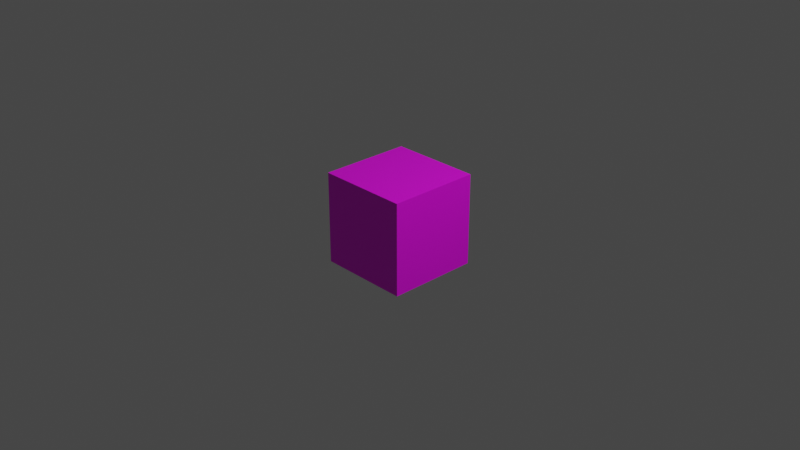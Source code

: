 # Source: box1.blend  (saved by Blender 3.6.11; exported with 4.5.12 LTS)
import bpy
from mathutils import Matrix  # noqa: F401  (used for matrix-valued properties, if any)

bpy.ops.wm.read_factory_settings(use_empty=True)
scene = bpy.context.scene
scene.name = 'Scene'

# ---- collections
col_collection = bpy.data.collections.new('Collection'); scene.collection.children.link(col_collection)
col_collection_2 = bpy.data.collections.new('Collection 2'); scene.collection.children.link(col_collection_2)

# ---- images (referenced by path relative to the original .blend; pixels are not part of the script)
import os
ASSET_DIR = os.environ.get("B2B_ASSET_DIR", "")  # directory of the original .blend (textures are referenced by path, not embedded)
HERE = os.path.dirname(os.path.abspath(__file__))  # packed textures are extracted next to this script under _unpacked/

def load_image(name, relpath, width, height, colorspace="sRGB"):
    """Load a texture the original file referenced (path relative to the .blend, or extracted next to this script)."""
    p = next((c for c in (os.path.join(HERE, relpath), os.path.join(ASSET_DIR, relpath)) if relpath and os.path.exists(c)), "")
    if p:
        img = bpy.data.images.load(p, check_existing=True)
        img.name = name
    else:  # same state as the original file: an image datablock whose file is absent (Cycles renders it pink)
        img = bpy.data.images.new(name, width, height)
        img.source = "FILE"
        img.filepath = "//" + (relpath or name)
    img.colorspace_settings.name = colorspace
    return img
img_box_regular_png = load_image('box_regular.png', 'box_regular.png', 1024, 1024, 'sRGB')
img_box_regular_back_png = load_image('box_regular_back.png', 'box_regular_back.png', 1024, 1024, 'sRGB')
img_box_regular_left_png = load_image('box_regular_left.png', 'box_regular_left.png', 1024, 1024, 'sRGB')
img_box_regular_right_png = load_image('box_regular_right.png', 'box_regular_right.png', 1024, 1024, 'sRGB')
img_box_regular_top_png = load_image('box_regular_top.png', 'box_regular_top.png', 1024, 1024, 'sRGB')
img_box_regular_bottom_png = load_image('box_regular_bottom.png', 'box_regular_bottom.png', 1024, 1024, 'sRGB')

# ---- materials (node trees are filled in below, after node groups)
mat_front = bpy.data.materials.new('front')
mat_front.use_transparent_shadow = False
mat_back = bpy.data.materials.new('back')
mat_back.use_transparent_shadow = False
mat_left = bpy.data.materials.new('left')
mat_left.use_transparent_shadow = False
mat_right = bpy.data.materials.new('right')
mat_right.use_transparent_shadow = False
mat_top = bpy.data.materials.new('top')
mat_top.use_transparent_shadow = False
mat_bottom = bpy.data.materials.new('bottom')
mat_bottom.use_transparent_shadow = False

# ---- material node trees
mat_front.use_nodes = True; mat_front.node_tree.nodes.clear()
_N = mat_front.node_tree.nodes; _L = mat_front.node_tree.links
n0 = _N.new('ShaderNodeBsdfPrincipled'); n0.name = 'Principled BSDF'; n0.location = (10, 300)
n0.distribution = 'GGX'
n0.subsurface_method = 'RANDOM_WALK_SKIN'
n0.inputs[3].default_value = 1.45
n0.inputs[27].default_value = (0.0, 0.0, 0.0, 1.0)
n0.inputs[28].default_value = 1.0
n1 = _N.new('ShaderNodeOutputMaterial'); n1.name = 'Material Output'; n1.location = (300, 300)
n2 = _N.new('ShaderNodeTexImage'); n2.name = 'Image Texture'; n2.location = (-280, 280)
n2.image = img_box_regular_png
_L.new(n0.outputs[0], n1.inputs[0])
_L.new(n2.outputs[0], n0.inputs[0])
n1.is_active_output = True
mat_back.use_nodes = True; mat_back.node_tree.nodes.clear()
_N = mat_back.node_tree.nodes; _L = mat_back.node_tree.links
n0 = _N.new('ShaderNodeBsdfPrincipled'); n0.name = 'Principled BSDF'; n0.location = (10, 300)
n0.distribution = 'GGX'
n0.subsurface_method = 'RANDOM_WALK_SKIN'
n0.inputs[3].default_value = 1.45
n0.inputs[27].default_value = (0.0, 0.0, 0.0, 1.0)
n0.inputs[28].default_value = 1.0
n1 = _N.new('ShaderNodeOutputMaterial'); n1.name = 'Material Output'; n1.location = (300, 300)
n2 = _N.new('ShaderNodeTexImage'); n2.name = 'Image Texture'; n2.location = (-280, 280)
n2.image = img_box_regular_back_png
_L.new(n0.outputs[0], n1.inputs[0])
_L.new(n2.outputs[0], n0.inputs[0])
n1.is_active_output = True
mat_left.use_nodes = True; mat_left.node_tree.nodes.clear()
_N = mat_left.node_tree.nodes; _L = mat_left.node_tree.links
n0 = _N.new('ShaderNodeBsdfPrincipled'); n0.name = 'Principled BSDF'; n0.location = (10, 300)
n0.distribution = 'GGX'
n0.subsurface_method = 'RANDOM_WALK_SKIN'
n0.inputs[3].default_value = 1.45
n0.inputs[27].default_value = (0.0, 0.0, 0.0, 1.0)
n0.inputs[28].default_value = 1.0
n1 = _N.new('ShaderNodeOutputMaterial'); n1.name = 'Material Output'; n1.location = (300, 300)
n2 = _N.new('ShaderNodeTexImage'); n2.name = 'Image Texture'; n2.location = (-280, 280)
n2.image = img_box_regular_left_png
_L.new(n0.outputs[0], n1.inputs[0])
_L.new(n2.outputs[0], n0.inputs[0])
n1.is_active_output = True
mat_right.use_nodes = True; mat_right.node_tree.nodes.clear()
_N = mat_right.node_tree.nodes; _L = mat_right.node_tree.links
n0 = _N.new('ShaderNodeBsdfPrincipled'); n0.name = 'Principled BSDF'; n0.location = (10, 300)
n0.distribution = 'GGX'
n0.subsurface_method = 'RANDOM_WALK_SKIN'
n0.inputs[3].default_value = 1.45
n0.inputs[27].default_value = (0.0, 0.0, 0.0, 1.0)
n0.inputs[28].default_value = 1.0
n1 = _N.new('ShaderNodeOutputMaterial'); n1.name = 'Material Output'; n1.location = (300, 300)
n2 = _N.new('ShaderNodeTexImage'); n2.name = 'Image Texture'; n2.location = (-280, 280)
n2.image = img_box_regular_right_png
_L.new(n0.outputs[0], n1.inputs[0])
_L.new(n2.outputs[0], n0.inputs[0])
n1.is_active_output = True
mat_top.use_nodes = True; mat_top.node_tree.nodes.clear()
_N = mat_top.node_tree.nodes; _L = mat_top.node_tree.links
n0 = _N.new('ShaderNodeBsdfPrincipled'); n0.name = 'Principled BSDF'; n0.location = (10, 300)
n0.distribution = 'GGX'
n0.subsurface_method = 'RANDOM_WALK_SKIN'
n0.inputs[3].default_value = 1.45
n0.inputs[27].default_value = (0.0, 0.0, 0.0, 1.0)
n0.inputs[28].default_value = 1.0
n1 = _N.new('ShaderNodeOutputMaterial'); n1.name = 'Material Output'; n1.location = (300, 300)
n2 = _N.new('ShaderNodeTexImage'); n2.name = 'Image Texture'; n2.location = (-280, 280)
n2.image = img_box_regular_top_png
_L.new(n0.outputs[0], n1.inputs[0])
_L.new(n2.outputs[0], n0.inputs[0])
n1.is_active_output = True
mat_bottom.use_nodes = True; mat_bottom.node_tree.nodes.clear()
_N = mat_bottom.node_tree.nodes; _L = mat_bottom.node_tree.links
n0 = _N.new('ShaderNodeBsdfPrincipled'); n0.name = 'Principled BSDF'; n0.location = (10, 300)
n0.distribution = 'GGX'
n0.subsurface_method = 'RANDOM_WALK_SKIN'
n0.inputs[3].default_value = 1.45
n0.inputs[27].default_value = (0.0, 0.0, 0.0, 1.0)
n0.inputs[28].default_value = 1.0
n1 = _N.new('ShaderNodeOutputMaterial'); n1.name = 'Material Output'; n1.location = (300, 300)
n2 = _N.new('ShaderNodeTexImage'); n2.name = 'Image Texture'; n2.location = (-280, 280)
n2.image = img_box_regular_bottom_png
_L.new(n0.outputs[0], n1.inputs[0])
_L.new(n2.outputs[0], n0.inputs[0])
n1.is_active_output = True

# ---- world
world_world = bpy.data.worlds.new('World'); scene.world = world_world
world_world.use_nodes = True; world_world.node_tree.nodes.clear()
_N = world_world.node_tree.nodes; _L = world_world.node_tree.links
n0 = _N.new('ShaderNodeOutputWorld'); n0.name = 'World Output'; n0.location = (300, 300)
n1 = _N.new('ShaderNodeBackground'); n1.name = 'Background'; n1.location = (10, 300)
n1.inputs[0].default_value = (0.05088, 0.05088, 0.05088, 1.0)
_L.new(n1.outputs[0], n0.inputs[0])
n0.is_active_output = True
world_world.color = (0.05088, 0.05088, 0.05088)
world_world.use_sun_shadow = False
world_world.sun_shadow_jitter_overblur = 0.0

# ---- cameras
cam_camera = bpy.data.cameras.new('Camera')
cam_camera.clip_end = 100.0
cam_camera.ortho_scale = 7.314

# ---- lights
light_light = bpy.data.lights.new('Light', 'POINT')
light_light.transmission_factor = 0.0
light_light.energy = 1000.0
light_light.shadow_soft_size = 0.1
light_light.shadow_maximum_resolution = 0.006
light_light.use_absolute_resolution = True

# ---- meshes
me_cube = bpy.data.meshes.new('Cube')
me_cube.from_pydata([(0.5, 0.5, 0.5), (0.5, 0.5, -0.5), (0.5, -0.5, 0.5), (0.5, -0.5, -0.5), (-0.5, 0.5, 0.5), (-0.5, 0.5, -0.5), (-0.5, -0.5, 0.5), (-0.5, -0.5, -0.5)], [], [(0, 4, 6, 2), (3, 2, 6, 7), (7, 6, 4, 5), (5, 1, 3, 7), (1, 0, 2, 3), (5, 4, 0, 1)])
me_cube.polygons.foreach_set('material_index', [4, 0, 2, 5, 3, 1])
_uv = me_cube.uv_layers.new(name='UVMap')
_uv.uv.foreach_set('vector', [1.0, 1.0, 1.192e-07, 1.0, 0.0, 1.192e-07, 1.0, 0.0, 1.0, 0.0, 1.0, 1.0, 5.96e-08, 1.0, 0.0, 2.98e-08, 1.0, 0.0, 1.0, 1.0, 0.0, 1.0, 0.0, 0.0, 0.0, 0.0, 1.0, 0.0, 1.0, 1.0, 0.0, 1.0, 1.0, 0.0, 1.0, 1.0, 0.0, 1.0, 0.0, 0.0, 1.0, 2.98e-08, 1.0, 1.0, 0.0, 1.0, 2.98e-08, 0.0])
me_cube.materials.append(mat_front)
me_cube.materials.append(mat_back)
me_cube.materials.append(mat_left)
me_cube.materials.append(mat_right)
me_cube.materials.append(mat_top)
me_cube.materials.append(mat_bottom)
me_cube.use_mirror_vertex_groups = False
me_cube.update()

# ---- objects
ob_cube = bpy.data.objects.new('Cube', me_cube)
ob_camera = bpy.data.objects.new('Camera', cam_camera)
ob_light = bpy.data.objects.new('Light', light_light)

# ---- transforms, parenting, visibility, modifiers, constraints
ob_cube.location = (0.0, 0.0, 0.0)
ob_cube.lock_rotations_4d = False
ob_cube.empty_display_type = 'ARROWS'
ob_cube.lineart.crease_threshold = 0.0
ob_camera.location = (7.359, -6.926, 4.958)
ob_camera.rotation_euler = (1.109, 0.0, 0.8149)
ob_camera.lock_rotations_4d = False
ob_camera.empty_display_type = 'ARROWS'
ob_camera.color = (0.0, 0.0, 0.0, 0.0)
ob_camera.display_type = 'WIRE'
ob_camera.lineart.crease_threshold = 0.0
ob_light.location = (4.076, 1.005, 5.904)
ob_light.rotation_euler = (0.6503, 0.05522, 1.866)
ob_light.lock_rotations_4d = False
ob_light.empty_display_type = 'ARROWS'
ob_light.color = (0.0, 0.0, 0.0, 0.0)
ob_light.lineart.crease_threshold = 0.0

# ---- collection membership
col_collection.objects.link(ob_cube)
col_collection_2.objects.link(ob_camera)
col_collection_2.objects.link(ob_light)

# ---- scene / render settings (as saved in the file)
scene.camera = ob_camera
scene.frame_start = 1; scene.frame_end = 250; scene.frame_set(1)
scene.render.engine = 'BLENDER_EEVEE_NEXT'
scene.cycles.sampling_pattern = 'TABULATED_SOBOL'
scene.view_settings.view_transform = 'Filmic'
bpy.context.view_layer.update()
